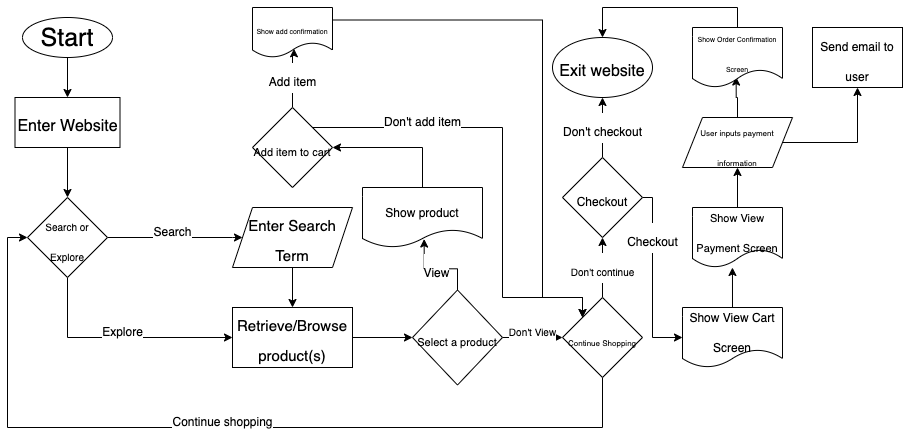

The diagram above was exported from draw.io. Its source (the exported page's mxGraphModel, read from the mxfile embedded in the PNG):
<mxGraphModel dx="624" dy="509" grid="1" gridSize="10" guides="1" tooltips="1" connect="1" arrows="1" fold="1" page="1" pageScale="1" pageWidth="850" pageHeight="1100" math="0" shadow="0">
  <root>
    <mxCell id="0" />
    <mxCell id="1" parent="0" />
    <mxCell id="4" style="edgeStyle=orthogonalEdgeStyle;rounded=0;orthogonalLoop=1;jettySize=auto;html=1;exitX=0.5;exitY=1;exitDx=0;exitDy=0;entryX=0.5;entryY=0;entryDx=0;entryDy=0;fontSize=25;" edge="1" parent="1" source="2" target="3">
      <mxGeometry relative="1" as="geometry" />
    </mxCell>
    <mxCell id="2" value="&lt;font style=&quot;font-size: 25px&quot;&gt;Start&lt;/font&gt;" style="ellipse;whiteSpace=wrap;html=1;" vertex="1" parent="1">
      <mxGeometry x="80" y="140" width="90" height="40" as="geometry" />
    </mxCell>
    <mxCell id="6" style="edgeStyle=orthogonalEdgeStyle;rounded=0;orthogonalLoop=1;jettySize=auto;html=1;exitX=0.5;exitY=1;exitDx=0;exitDy=0;entryX=0.5;entryY=0;entryDx=0;entryDy=0;fontSize=25;" edge="1" parent="1" source="3" target="5">
      <mxGeometry relative="1" as="geometry" />
    </mxCell>
    <mxCell id="3" value="&lt;font style=&quot;font-size: 16px&quot;&gt;Enter Website&lt;/font&gt;" style="whiteSpace=wrap;html=1;fontSize=25;" vertex="1" parent="1">
      <mxGeometry x="72.5" y="220" width="105" height="50" as="geometry" />
    </mxCell>
    <mxCell id="8" value="&lt;font style=&quot;font-size: 12px&quot;&gt;Search&lt;/font&gt;" style="edgeStyle=orthogonalEdgeStyle;rounded=0;orthogonalLoop=1;jettySize=auto;html=1;exitX=1;exitY=0.5;exitDx=0;exitDy=0;entryX=0;entryY=0.5;entryDx=0;entryDy=0;fontSize=25;" edge="1" parent="1" source="5">
      <mxGeometry x="-0.037" y="10" relative="1" as="geometry">
        <mxPoint x="300" y="360" as="targetPoint" />
        <Array as="points">
          <mxPoint x="290" y="360" />
          <mxPoint x="290" y="360" />
        </Array>
        <mxPoint as="offset" />
      </mxGeometry>
    </mxCell>
    <mxCell id="11" value="&lt;font style=&quot;font-size: 12px&quot;&gt;Explore&lt;/font&gt;" style="edgeStyle=orthogonalEdgeStyle;rounded=0;orthogonalLoop=1;jettySize=auto;html=1;exitX=0.5;exitY=1;exitDx=0;exitDy=0;entryX=0;entryY=0.5;entryDx=0;entryDy=0;fontSize=25;" edge="1" parent="1" source="5" target="10">
      <mxGeometry x="0.0222" y="10" relative="1" as="geometry">
        <mxPoint as="offset" />
      </mxGeometry>
    </mxCell>
    <mxCell id="5" value="&lt;font style=&quot;font-size: 10px&quot;&gt;Search or Explore&lt;/font&gt;" style="rhombus;whiteSpace=wrap;html=1;fontSize=25;" vertex="1" parent="1">
      <mxGeometry x="85" y="320" width="80" height="80" as="geometry" />
    </mxCell>
    <mxCell id="12" style="edgeStyle=orthogonalEdgeStyle;rounded=0;orthogonalLoop=1;jettySize=auto;html=1;exitX=0.5;exitY=0;exitDx=0;exitDy=0;entryX=0.5;entryY=0;entryDx=0;entryDy=0;fontSize=25;" edge="1" parent="1" source="9" target="10">
      <mxGeometry relative="1" as="geometry" />
    </mxCell>
    <mxCell id="9" value="&lt;font style=&quot;font-size: 15px&quot;&gt;Enter Search Term&lt;/font&gt;" style="shape=parallelogram;perimeter=parallelogramPerimeter;whiteSpace=wrap;html=1;fixedSize=1;fontSize=25;direction=west;" vertex="1" parent="1">
      <mxGeometry x="290" y="330" width="120" height="60" as="geometry" />
    </mxCell>
    <mxCell id="14" style="edgeStyle=orthogonalEdgeStyle;rounded=0;orthogonalLoop=1;jettySize=auto;html=1;exitX=1;exitY=0.5;exitDx=0;exitDy=0;entryX=0;entryY=0.5;entryDx=0;entryDy=0;fontSize=25;" edge="1" parent="1" source="10" target="13">
      <mxGeometry relative="1" as="geometry" />
    </mxCell>
    <mxCell id="10" value="&lt;font style=&quot;font-size: 15px&quot;&gt;Retrieve/Browse product(s)&lt;/font&gt;" style="rounded=0;whiteSpace=wrap;html=1;fontSize=25;" vertex="1" parent="1">
      <mxGeometry x="290" y="430" width="120" height="60" as="geometry" />
    </mxCell>
    <mxCell id="17" value="&lt;font style=&quot;font-size: 10px&quot;&gt;Don't View&lt;/font&gt;" style="edgeStyle=orthogonalEdgeStyle;rounded=0;orthogonalLoop=1;jettySize=auto;html=1;exitX=1;exitY=0.5;exitDx=0;exitDy=0;entryX=0;entryY=0.5;entryDx=0;entryDy=0;fontSize=25;" edge="1" parent="1" source="13" target="15">
      <mxGeometry y="10" relative="1" as="geometry">
        <mxPoint as="offset" />
      </mxGeometry>
    </mxCell>
    <mxCell id="24" value="&lt;font style=&quot;font-size: 12px&quot;&gt;View&lt;/font&gt;" style="edgeStyle=orthogonalEdgeStyle;rounded=0;orthogonalLoop=1;jettySize=auto;html=1;exitX=0.5;exitY=0;exitDx=0;exitDy=0;entryX=0.514;entryY=0.859;entryDx=0;entryDy=0;fontSize=25;entryPerimeter=0;" edge="1" parent="1" source="13" target="25">
      <mxGeometry relative="1" as="geometry">
        <mxPoint x="515" y="360" as="targetPoint" />
      </mxGeometry>
    </mxCell>
    <mxCell id="13" value="&lt;font style=&quot;font-size: 11px&quot;&gt;Select a product&lt;/font&gt;" style="rhombus;whiteSpace=wrap;html=1;fontSize=25;" vertex="1" parent="1">
      <mxGeometry x="470" y="412.5" width="90" height="95" as="geometry" />
    </mxCell>
    <mxCell id="18" value="&lt;font style=&quot;font-size: 12px&quot;&gt;Continue shopping&lt;/font&gt;" style="edgeStyle=orthogonalEdgeStyle;rounded=0;orthogonalLoop=1;jettySize=auto;html=1;exitX=0.5;exitY=1;exitDx=0;exitDy=0;entryX=0;entryY=0.5;entryDx=0;entryDy=0;fontSize=25;" edge="1" parent="1" source="15" target="5">
      <mxGeometry x="0.0058" y="-10" relative="1" as="geometry">
        <Array as="points">
          <mxPoint x="660" y="550" />
          <mxPoint x="65" y="550" />
          <mxPoint x="65" y="360" />
        </Array>
        <mxPoint as="offset" />
      </mxGeometry>
    </mxCell>
    <mxCell id="20" value="&lt;font style=&quot;font-size: 10px&quot;&gt;Don't continue&lt;/font&gt;" style="edgeStyle=orthogonalEdgeStyle;rounded=0;orthogonalLoop=1;jettySize=auto;html=1;exitX=0.5;exitY=0;exitDx=0;exitDy=0;entryX=0.5;entryY=1;entryDx=0;entryDy=0;fontSize=25;" edge="1" parent="1" source="15" target="19">
      <mxGeometry relative="1" as="geometry" />
    </mxCell>
    <mxCell id="15" value="&lt;font style=&quot;line-height: 100% ; font-size: 8px&quot;&gt;Continue Shopping&lt;/font&gt;" style="rhombus;whiteSpace=wrap;html=1;fontSize=25;spacing=1;" vertex="1" parent="1">
      <mxGeometry x="620" y="420" width="80" height="80" as="geometry" />
    </mxCell>
    <mxCell id="22" value="&lt;font style=&quot;font-size: 12px&quot;&gt;Don't checkout&lt;/font&gt;" style="edgeStyle=orthogonalEdgeStyle;rounded=0;orthogonalLoop=1;jettySize=auto;html=1;exitX=0.5;exitY=0;exitDx=0;exitDy=0;entryX=0.5;entryY=1;entryDx=0;entryDy=0;fontSize=25;" edge="1" parent="1" source="19" target="21">
      <mxGeometry relative="1" as="geometry" />
    </mxCell>
    <mxCell id="33" value="&lt;font style=&quot;font-size: 12px&quot;&gt;Checkout&lt;/font&gt;" style="edgeStyle=orthogonalEdgeStyle;rounded=0;orthogonalLoop=1;jettySize=auto;html=1;exitX=1;exitY=0.5;exitDx=0;exitDy=0;entryX=0;entryY=0.5;entryDx=0;entryDy=0;fontSize=25;" edge="1" parent="1" source="19" target="32">
      <mxGeometry x="-0.4444" relative="1" as="geometry">
        <Array as="points">
          <mxPoint x="710" y="320" />
          <mxPoint x="710" y="460" />
        </Array>
        <mxPoint as="offset" />
      </mxGeometry>
    </mxCell>
    <mxCell id="19" value="&lt;font style=&quot;font-size: 12px&quot;&gt;Checkout&lt;/font&gt;" style="rhombus;whiteSpace=wrap;html=1;fontSize=25;" vertex="1" parent="1">
      <mxGeometry x="620" y="280" width="80" height="80" as="geometry" />
    </mxCell>
    <mxCell id="21" value="&lt;font style=&quot;font-size: 16px&quot;&gt;Exit website&lt;/font&gt;" style="ellipse;whiteSpace=wrap;html=1;fontSize=25;" vertex="1" parent="1">
      <mxGeometry x="610" y="160" width="100" height="60" as="geometry" />
    </mxCell>
    <mxCell id="27" style="edgeStyle=orthogonalEdgeStyle;rounded=0;orthogonalLoop=1;jettySize=auto;html=1;exitX=0.5;exitY=0;exitDx=0;exitDy=0;entryX=1;entryY=0.5;entryDx=0;entryDy=0;fontSize=25;" edge="1" parent="1" source="25" target="26">
      <mxGeometry relative="1" as="geometry" />
    </mxCell>
    <mxCell id="25" value="&lt;font style=&quot;font-size: 12px&quot;&gt;Show product&lt;/font&gt;" style="shape=document;whiteSpace=wrap;html=1;boundedLbl=1;fontSize=25;" vertex="1" parent="1">
      <mxGeometry x="420" y="310" width="120" height="60" as="geometry" />
    </mxCell>
    <mxCell id="28" value="&lt;font style=&quot;font-size: 12px&quot;&gt;Don't add item&lt;/font&gt;" style="edgeStyle=orthogonalEdgeStyle;rounded=0;orthogonalLoop=1;jettySize=auto;html=1;exitX=1;exitY=0;exitDx=0;exitDy=0;entryX=0;entryY=0;entryDx=0;entryDy=0;fontSize=25;" edge="1" parent="1" source="26" target="15">
      <mxGeometry x="-0.5217" y="10" relative="1" as="geometry">
        <Array as="points">
          <mxPoint x="560" y="250" />
          <mxPoint x="560" y="420" />
          <mxPoint x="640" y="420" />
        </Array>
        <mxPoint as="offset" />
      </mxGeometry>
    </mxCell>
    <mxCell id="30" value="&lt;font style=&quot;font-size: 12px&quot;&gt;Add item&lt;/font&gt;" style="edgeStyle=orthogonalEdgeStyle;rounded=0;orthogonalLoop=1;jettySize=auto;html=1;exitX=0.5;exitY=0;exitDx=0;exitDy=0;entryX=0.519;entryY=0.826;entryDx=0;entryDy=0;entryPerimeter=0;fontSize=25;" edge="1" parent="1" source="26" target="29">
      <mxGeometry relative="1" as="geometry">
        <Array as="points">
          <mxPoint x="350" y="176" />
        </Array>
      </mxGeometry>
    </mxCell>
    <mxCell id="26" value="&lt;font style=&quot;font-size: 11px&quot;&gt;Add item to cart&lt;/font&gt;" style="rhombus;whiteSpace=wrap;html=1;fontSize=25;" vertex="1" parent="1">
      <mxGeometry x="310" y="230" width="80" height="80" as="geometry" />
    </mxCell>
    <mxCell id="31" style="edgeStyle=orthogonalEdgeStyle;rounded=0;orthogonalLoop=1;jettySize=auto;html=1;exitX=1;exitY=0.25;exitDx=0;exitDy=0;entryX=0;entryY=0;entryDx=0;entryDy=0;fontSize=25;" edge="1" parent="1" source="29" target="15">
      <mxGeometry relative="1" as="geometry">
        <Array as="points">
          <mxPoint x="600" y="143" />
          <mxPoint x="600" y="420" />
          <mxPoint x="640" y="420" />
        </Array>
      </mxGeometry>
    </mxCell>
    <mxCell id="29" value="&lt;font style=&quot;font-size: 7px&quot;&gt;Show add confirmation&lt;/font&gt;" style="shape=document;whiteSpace=wrap;html=1;boundedLbl=1;fontSize=25;" vertex="1" parent="1">
      <mxGeometry x="310" y="130" width="80" height="50" as="geometry" />
    </mxCell>
    <mxCell id="36" style="edgeStyle=orthogonalEdgeStyle;rounded=0;orthogonalLoop=1;jettySize=auto;html=1;exitX=0.5;exitY=0;exitDx=0;exitDy=0;entryX=0.444;entryY=1;entryDx=0;entryDy=0;entryPerimeter=0;fontSize=25;" edge="1" parent="1" source="32" target="35">
      <mxGeometry relative="1" as="geometry" />
    </mxCell>
    <mxCell id="32" value="&lt;font style=&quot;font-size: 12px&quot;&gt;Show View Cart Screen&lt;/font&gt;" style="shape=document;whiteSpace=wrap;html=1;boundedLbl=1;fontSize=25;" vertex="1" parent="1">
      <mxGeometry x="740" y="430" width="100" height="60" as="geometry" />
    </mxCell>
    <mxCell id="38" style="edgeStyle=orthogonalEdgeStyle;rounded=0;orthogonalLoop=1;jettySize=auto;html=1;exitX=0.5;exitY=0;exitDx=0;exitDy=0;entryX=0.5;entryY=1;entryDx=0;entryDy=0;fontSize=25;" edge="1" parent="1" source="35" target="37">
      <mxGeometry relative="1" as="geometry" />
    </mxCell>
    <mxCell id="35" value="&lt;font style=&quot;font-size: 11px&quot;&gt;Show View Payment Screen&lt;/font&gt;" style="shape=document;whiteSpace=wrap;html=1;boundedLbl=1;fontSize=25;" vertex="1" parent="1">
      <mxGeometry x="750" y="330" width="90" height="60" as="geometry" />
    </mxCell>
    <mxCell id="41" style="edgeStyle=orthogonalEdgeStyle;rounded=0;orthogonalLoop=1;jettySize=auto;html=1;exitX=0.5;exitY=0;exitDx=0;exitDy=0;entryX=0.485;entryY=0.826;entryDx=0;entryDy=0;entryPerimeter=0;fontSize=25;" edge="1" parent="1" source="37" target="40">
      <mxGeometry relative="1" as="geometry">
        <Array as="points">
          <mxPoint x="795" y="220" />
          <mxPoint x="794" y="220" />
        </Array>
      </mxGeometry>
    </mxCell>
    <mxCell id="43" style="edgeStyle=orthogonalEdgeStyle;rounded=0;orthogonalLoop=1;jettySize=auto;html=1;exitX=1;exitY=0.5;exitDx=0;exitDy=0;entryX=0.5;entryY=1;entryDx=0;entryDy=0;fontSize=25;" edge="1" parent="1" source="37" target="42">
      <mxGeometry relative="1" as="geometry" />
    </mxCell>
    <mxCell id="37" value="&lt;font style=&quot;font-size: 8px&quot;&gt;User inputs payment information&lt;/font&gt;" style="shape=parallelogram;perimeter=parallelogramPerimeter;whiteSpace=wrap;html=1;fixedSize=1;fontSize=25;" vertex="1" parent="1">
      <mxGeometry x="740" y="240" width="110" height="50" as="geometry" />
    </mxCell>
    <mxCell id="44" style="edgeStyle=orthogonalEdgeStyle;rounded=0;orthogonalLoop=1;jettySize=auto;html=1;exitX=0.5;exitY=0;exitDx=0;exitDy=0;entryX=0.5;entryY=0;entryDx=0;entryDy=0;fontSize=25;" edge="1" parent="1" source="40" target="21">
      <mxGeometry relative="1" as="geometry" />
    </mxCell>
    <mxCell id="40" value="&lt;font style=&quot;font-size: 7px&quot;&gt;Show Order Confirmation Screen&lt;/font&gt;" style="shape=document;whiteSpace=wrap;html=1;boundedLbl=1;fontSize=25;" vertex="1" parent="1">
      <mxGeometry x="750" y="150" width="90" height="60" as="geometry" />
    </mxCell>
    <mxCell id="42" value="&lt;font style=&quot;font-size: 12px&quot;&gt;Send email to user&lt;/font&gt;" style="rounded=0;whiteSpace=wrap;html=1;fontSize=25;" vertex="1" parent="1">
      <mxGeometry x="870" y="150" width="90" height="60" as="geometry" />
    </mxCell>
  </root>
</mxGraphModel>